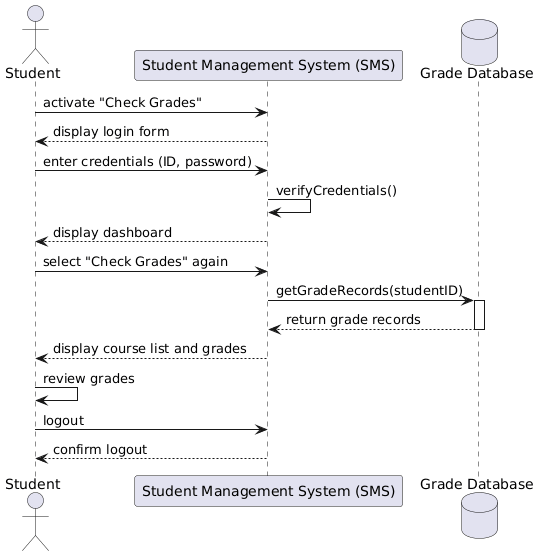

The diagram above was rendered by PlantUML. Its source (embedded in the PNG):
@startuml
actor Student
participant "Student Management System (SMS)" as SMS
database "Grade Database" as DB

Student -> SMS: activate "Check Grades"
SMS --> Student: display login form
Student -> SMS: enter credentials (ID, password)
SMS -> SMS: verifyCredentials()
SMS --> Student: display dashboard

Student -> SMS: select "Check Grades" again
SMS -> DB: getGradeRecords(studentID)
activate DB
DB --> SMS: return grade records
deactivate DB

SMS --> Student: display course list and grades
Student -> Student: review grades
Student -> SMS: logout
SMS --> Student: confirm logout
@enduml